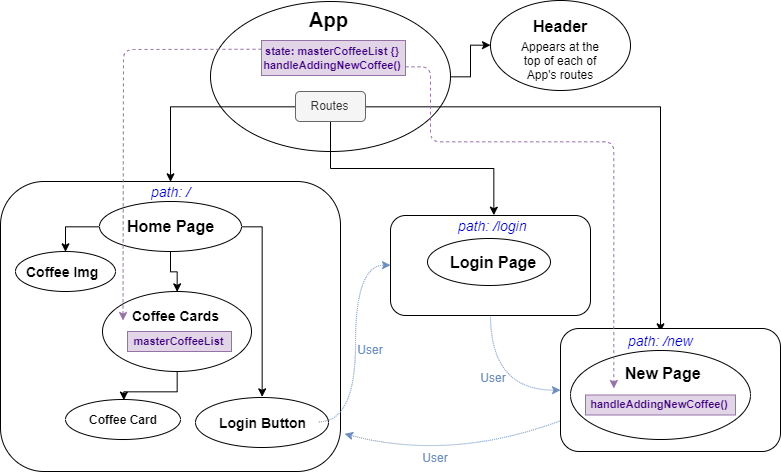

The diagram above was exported from draw.io. Its source (the exported page's mxGraphModel, read from the mxfile embedded in the PNG):
<mxGraphModel dx="1280" dy="1858" grid="1" gridSize="10" guides="1" tooltips="1" connect="1" arrows="1" fold="1" page="1" pageScale="1" pageWidth="850" pageHeight="1100" math="0" shadow="0">
  <root>
    <mxCell id="0" />
    <mxCell id="1" parent="0" />
    <mxCell id="LVEOE3e0ZABV83BkonZd-18" style="edgeStyle=orthogonalEdgeStyle;rounded=0;orthogonalLoop=1;jettySize=auto;html=1;exitX=1;exitY=0.5;exitDx=0;exitDy=0;entryX=0;entryY=0.5;entryDx=0;entryDy=0;" parent="1" source="LVEOE3e0ZABV83BkonZd-1" target="LVEOE3e0ZABV83BkonZd-14" edge="1">
      <mxGeometry relative="1" as="geometry" />
    </mxCell>
    <mxCell id="LVEOE3e0ZABV83BkonZd-1" value="" style="ellipse;whiteSpace=wrap;html=1;" parent="1" vertex="1">
      <mxGeometry x="230" width="240" height="150" as="geometry" />
    </mxCell>
    <mxCell id="LVEOE3e0ZABV83BkonZd-51" style="edgeStyle=orthogonalEdgeStyle;rounded=0;orthogonalLoop=1;jettySize=auto;html=1;exitX=0;exitY=0.5;exitDx=0;exitDy=0;entryX=0.5;entryY=0;entryDx=0;entryDy=0;fontSize=12;fontColor=#0000CC;" parent="1" source="LVEOE3e0ZABV83BkonZd-6" target="LVEOE3e0ZABV83BkonZd-11" edge="1">
      <mxGeometry relative="1" as="geometry" />
    </mxCell>
    <mxCell id="LVEOE3e0ZABV83BkonZd-53" style="edgeStyle=orthogonalEdgeStyle;rounded=0;orthogonalLoop=1;jettySize=auto;html=1;exitX=0.5;exitY=1;exitDx=0;exitDy=0;entryX=0.5;entryY=0;entryDx=0;entryDy=0;fontSize=12;fontColor=#0000CC;" parent="1" source="LVEOE3e0ZABV83BkonZd-6" target="LVEOE3e0ZABV83BkonZd-13" edge="1">
      <mxGeometry relative="1" as="geometry" />
    </mxCell>
    <mxCell id="LVEOE3e0ZABV83BkonZd-55" style="edgeStyle=orthogonalEdgeStyle;rounded=0;orthogonalLoop=1;jettySize=auto;html=1;exitX=1;exitY=0.5;exitDx=0;exitDy=0;entryX=0.5;entryY=0;entryDx=0;entryDy=0;fontSize=12;fontColor=#0000CC;" parent="1" source="LVEOE3e0ZABV83BkonZd-6" target="LVEOE3e0ZABV83BkonZd-12" edge="1">
      <mxGeometry relative="1" as="geometry" />
    </mxCell>
    <mxCell id="LVEOE3e0ZABV83BkonZd-6" value="Routes" style="text;html=1;strokeColor=#666666;fillColor=#f5f5f5;align=center;verticalAlign=middle;whiteSpace=wrap;rounded=1;fontColor=#333333;" parent="1" vertex="1">
      <mxGeometry x="315" y="90" width="70" height="30" as="geometry" />
    </mxCell>
    <mxCell id="LVEOE3e0ZABV83BkonZd-7" value="App" style="text;strokeColor=none;fillColor=none;html=1;fontSize=20;fontStyle=1;verticalAlign=middle;align=center;" parent="1" vertex="1">
      <mxGeometry x="321.5" y="4" width="53" height="28" as="geometry" />
    </mxCell>
    <mxCell id="LVEOE3e0ZABV83BkonZd-8" value="" style="rounded=1;whiteSpace=wrap;html=1;" parent="1" vertex="1">
      <mxGeometry x="20" y="180" width="340" height="290" as="geometry" />
    </mxCell>
    <mxCell id="LVEOE3e0ZABV83BkonZd-57" style="edgeStyle=orthogonalEdgeStyle;curved=1;orthogonalLoop=1;jettySize=auto;html=1;exitX=0.5;exitY=1;exitDx=0;exitDy=0;entryX=0;entryY=0.5;entryDx=0;entryDy=0;dashed=1;dashPattern=1 1;fontSize=12;fontColor=#0000CC;fillColor=#dae8fc;strokeColor=#6c8ebf;" parent="1" source="LVEOE3e0ZABV83BkonZd-9" target="LVEOE3e0ZABV83BkonZd-10" edge="1">
      <mxGeometry relative="1" as="geometry" />
    </mxCell>
    <mxCell id="LVEOE3e0ZABV83BkonZd-9" value="" style="rounded=1;whiteSpace=wrap;html=1;" parent="1" vertex="1">
      <mxGeometry x="410" y="214" width="200" height="100" as="geometry" />
    </mxCell>
    <mxCell id="8H3LwAbX1z61rxqCucx8-11" style="orthogonalLoop=1;jettySize=auto;html=1;exitX=0;exitY=0.75;exitDx=0;exitDy=0;entryX=1.012;entryY=0.87;entryDx=0;entryDy=0;entryPerimeter=0;dashed=1;strokeColor=#6C8EBF;fontSize=11;fontColor=#3E007D;dashPattern=1 1;curved=1;" edge="1" parent="1" source="LVEOE3e0ZABV83BkonZd-10" target="LVEOE3e0ZABV83BkonZd-8">
      <mxGeometry relative="1" as="geometry">
        <Array as="points">
          <mxPoint x="470" y="460" />
        </Array>
      </mxGeometry>
    </mxCell>
    <mxCell id="LVEOE3e0ZABV83BkonZd-10" value="" style="rounded=1;whiteSpace=wrap;html=1;" parent="1" vertex="1">
      <mxGeometry x="580" y="327" width="220" height="123" as="geometry" />
    </mxCell>
    <mxCell id="LVEOE3e0ZABV83BkonZd-11" value="path: /" style="text;strokeColor=none;fillColor=none;html=1;fontSize=14;fontStyle=2;verticalAlign=middle;align=center;fontColor=#0000CC;" parent="1" vertex="1">
      <mxGeometry x="142.5" y="180" width="95" height="20" as="geometry" />
    </mxCell>
    <mxCell id="LVEOE3e0ZABV83BkonZd-12" value="path: /new" style="text;strokeColor=none;fillColor=none;html=1;fontSize=14;fontStyle=2;verticalAlign=middle;align=center;fontColor=#0000CC;" parent="1" vertex="1">
      <mxGeometry x="610" y="330" width="140" height="18" as="geometry" />
    </mxCell>
    <mxCell id="LVEOE3e0ZABV83BkonZd-13" value="path: /login" style="text;strokeColor=none;fillColor=none;html=1;fontSize=14;fontStyle=2;verticalAlign=middle;align=center;fontColor=#0000CC;" parent="1" vertex="1">
      <mxGeometry x="435" y="214" width="155" height="20" as="geometry" />
    </mxCell>
    <mxCell id="LVEOE3e0ZABV83BkonZd-14" value="" style="ellipse;whiteSpace=wrap;html=1;rounded=1;" parent="1" vertex="1">
      <mxGeometry x="510" y="-1" width="140" height="90" as="geometry" />
    </mxCell>
    <mxCell id="LVEOE3e0ZABV83BkonZd-15" value="Header" style="text;strokeColor=none;fillColor=none;html=1;fontSize=16;fontStyle=1;verticalAlign=middle;align=center;rounded=1;" parent="1" vertex="1">
      <mxGeometry x="530" y="4" width="100" height="40" as="geometry" />
    </mxCell>
    <mxCell id="LVEOE3e0ZABV83BkonZd-16" value="Appears at the top of each of App's routes" style="text;html=1;strokeColor=none;fillColor=none;align=center;verticalAlign=middle;whiteSpace=wrap;rounded=0;direction=west;" parent="1" vertex="1">
      <mxGeometry x="530" y="39" width="100" height="40" as="geometry" />
    </mxCell>
    <mxCell id="LVEOE3e0ZABV83BkonZd-44" style="edgeStyle=orthogonalEdgeStyle;rounded=0;orthogonalLoop=1;jettySize=auto;html=1;exitX=0.5;exitY=1;exitDx=0;exitDy=0;entryX=0.5;entryY=0;entryDx=0;entryDy=0;fontSize=12;fontColor=#0000CC;" parent="1" source="LVEOE3e0ZABV83BkonZd-19" target="LVEOE3e0ZABV83BkonZd-20" edge="1">
      <mxGeometry relative="1" as="geometry" />
    </mxCell>
    <mxCell id="LVEOE3e0ZABV83BkonZd-19" value="" style="ellipse;whiteSpace=wrap;html=1;rounded=1;fontSize=18;fontColor=#0000CC;" parent="1" vertex="1">
      <mxGeometry x="122" y="290" width="149" height="80" as="geometry" />
    </mxCell>
    <mxCell id="LVEOE3e0ZABV83BkonZd-20" value="" style="ellipse;whiteSpace=wrap;html=1;rounded=1;fontSize=18;fontColor=#0000CC;" parent="1" vertex="1">
      <mxGeometry x="85" y="398" width="115" height="40" as="geometry" />
    </mxCell>
    <mxCell id="LVEOE3e0ZABV83BkonZd-21" value="" style="ellipse;whiteSpace=wrap;html=1;rounded=1;fontSize=18;fontColor=#0000CC;" parent="1" vertex="1">
      <mxGeometry x="35" y="250" width="100" height="40" as="geometry" />
    </mxCell>
    <mxCell id="LVEOE3e0ZABV83BkonZd-22" value="" style="ellipse;whiteSpace=wrap;html=1;rounded=1;fontSize=18;fontColor=#0000CC;" parent="1" vertex="1">
      <mxGeometry x="215" y="396" width="133" height="50" as="geometry" />
    </mxCell>
    <mxCell id="LVEOE3e0ZABV83BkonZd-23" value="" style="ellipse;whiteSpace=wrap;html=1;rounded=1;fontSize=18;fontColor=#0000CC;" parent="1" vertex="1">
      <mxGeometry x="590" y="349" width="180" height="89" as="geometry" />
    </mxCell>
    <mxCell id="LVEOE3e0ZABV83BkonZd-24" value="" style="ellipse;whiteSpace=wrap;html=1;rounded=1;fontSize=18;fontColor=#0000CC;" parent="1" vertex="1">
      <mxGeometry x="447" y="237" width="123" height="47" as="geometry" />
    </mxCell>
    <mxCell id="LVEOE3e0ZABV83BkonZd-40" style="edgeStyle=orthogonalEdgeStyle;rounded=0;orthogonalLoop=1;jettySize=auto;html=1;exitX=0;exitY=0.5;exitDx=0;exitDy=0;entryX=0.5;entryY=0;entryDx=0;entryDy=0;fontSize=12;fontColor=#0000CC;" parent="1" source="LVEOE3e0ZABV83BkonZd-25" target="LVEOE3e0ZABV83BkonZd-21" edge="1">
      <mxGeometry relative="1" as="geometry" />
    </mxCell>
    <mxCell id="LVEOE3e0ZABV83BkonZd-41" style="edgeStyle=orthogonalEdgeStyle;rounded=0;orthogonalLoop=1;jettySize=auto;html=1;exitX=1;exitY=0.5;exitDx=0;exitDy=0;entryX=0.5;entryY=0;entryDx=0;entryDy=0;fontSize=12;fontColor=#0000CC;" parent="1" source="LVEOE3e0ZABV83BkonZd-25" target="LVEOE3e0ZABV83BkonZd-22" edge="1">
      <mxGeometry relative="1" as="geometry" />
    </mxCell>
    <mxCell id="LVEOE3e0ZABV83BkonZd-43" style="edgeStyle=orthogonalEdgeStyle;rounded=0;orthogonalLoop=1;jettySize=auto;html=1;exitX=0.5;exitY=1;exitDx=0;exitDy=0;entryX=0.5;entryY=0;entryDx=0;entryDy=0;fontSize=12;fontColor=#0000CC;" parent="1" source="LVEOE3e0ZABV83BkonZd-25" target="LVEOE3e0ZABV83BkonZd-19" edge="1">
      <mxGeometry relative="1" as="geometry" />
    </mxCell>
    <mxCell id="LVEOE3e0ZABV83BkonZd-25" value="" style="ellipse;whiteSpace=wrap;html=1;rounded=1;fontSize=18;fontColor=#0000CC;" parent="1" vertex="1">
      <mxGeometry x="119" y="200" width="142" height="50" as="geometry" />
    </mxCell>
    <mxCell id="LVEOE3e0ZABV83BkonZd-27" value="Coffee Card" style="text;strokeColor=none;fillColor=none;html=1;fontSize=12;fontStyle=1;verticalAlign=middle;align=center;rounded=1;" parent="1" vertex="1">
      <mxGeometry x="101" y="408" width="83" height="20" as="geometry" />
    </mxCell>
    <mxCell id="LVEOE3e0ZABV83BkonZd-29" value="Coffee Cards" style="text;strokeColor=none;fillColor=none;html=1;fontSize=14;fontStyle=1;verticalAlign=middle;align=center;rounded=1;" parent="1" vertex="1">
      <mxGeometry x="142.5" y="304" width="106" height="20" as="geometry" />
    </mxCell>
    <mxCell id="LVEOE3e0ZABV83BkonZd-30" value="Coffee Img" style="text;strokeColor=none;fillColor=none;html=1;fontSize=14;fontStyle=1;verticalAlign=middle;align=center;rounded=1;" parent="1" vertex="1">
      <mxGeometry x="40" y="260" width="85" height="20" as="geometry" />
    </mxCell>
    <mxCell id="LVEOE3e0ZABV83BkonZd-31" value="Home Page" style="text;strokeColor=none;fillColor=none;html=1;fontSize=16;fontStyle=1;verticalAlign=middle;align=center;rounded=1;" parent="1" vertex="1">
      <mxGeometry x="140" y="210" width="100" height="28" as="geometry" />
    </mxCell>
    <mxCell id="LVEOE3e0ZABV83BkonZd-58" style="edgeStyle=orthogonalEdgeStyle;curved=1;orthogonalLoop=1;jettySize=auto;html=1;exitX=1;exitY=0.5;exitDx=0;exitDy=0;entryX=0;entryY=0.5;entryDx=0;entryDy=0;dashed=1;dashPattern=1 1;fontSize=12;fontColor=#0000CC;fillColor=#dae8fc;strokeColor=#6C8EBF;" parent="1" source="LVEOE3e0ZABV83BkonZd-32" target="LVEOE3e0ZABV83BkonZd-9" edge="1">
      <mxGeometry relative="1" as="geometry" />
    </mxCell>
    <mxCell id="LVEOE3e0ZABV83BkonZd-32" value="Login Button" style="text;strokeColor=none;fillColor=none;html=1;fontSize=14;fontStyle=1;verticalAlign=middle;align=center;rounded=1;" parent="1" vertex="1">
      <mxGeometry x="226" y="406" width="113" height="30" as="geometry" />
    </mxCell>
    <mxCell id="LVEOE3e0ZABV83BkonZd-33" value="Login Page" style="text;strokeColor=none;fillColor=none;html=1;fontSize=16;fontStyle=1;verticalAlign=middle;align=center;rounded=1;" parent="1" vertex="1">
      <mxGeometry x="461" y="248" width="103" height="24" as="geometry" />
    </mxCell>
    <mxCell id="LVEOE3e0ZABV83BkonZd-34" value="New Page" style="text;strokeColor=none;fillColor=none;html=1;fontSize=16;fontStyle=1;verticalAlign=middle;align=center;rounded=1;" parent="1" vertex="1">
      <mxGeometry x="630" y="356" width="105" height="30" as="geometry" />
    </mxCell>
    <mxCell id="LVEOE3e0ZABV83BkonZd-59" value="&lt;font color=&quot;#6c8ebf&quot;&gt;User&lt;/font&gt;" style="text;html=1;strokeColor=none;fillColor=none;align=center;verticalAlign=middle;whiteSpace=wrap;rounded=0;fontSize=12;fontColor=#0000CC;rotation=0;" parent="1" vertex="1">
      <mxGeometry x="370" y="338" width="40" height="20" as="geometry" />
    </mxCell>
    <mxCell id="LVEOE3e0ZABV83BkonZd-60" value="&lt;font color=&quot;#6c8ebf&quot;&gt;User&lt;/font&gt;" style="text;html=1;strokeColor=none;fillColor=none;align=center;verticalAlign=middle;whiteSpace=wrap;rounded=0;fontSize=12;fontColor=#0000CC;rotation=0;" parent="1" vertex="1">
      <mxGeometry x="492.5" y="366" width="40" height="20" as="geometry" />
    </mxCell>
    <mxCell id="8H3LwAbX1z61rxqCucx8-7" style="edgeStyle=none;rounded=1;orthogonalLoop=1;jettySize=auto;html=1;exitX=0;exitY=0.25;exitDx=0;exitDy=0;entryX=0;entryY=0.75;entryDx=0;entryDy=0;dashed=1;strokeColor=#9673A6;fontSize=11;fontColor=#3E007D;" edge="1" parent="1" source="8H3LwAbX1z61rxqCucx8-1" target="LVEOE3e0ZABV83BkonZd-29">
      <mxGeometry relative="1" as="geometry">
        <Array as="points">
          <mxPoint x="143" y="48" />
        </Array>
      </mxGeometry>
    </mxCell>
    <mxCell id="8H3LwAbX1z61rxqCucx8-10" style="edgeStyle=orthogonalEdgeStyle;rounded=1;orthogonalLoop=1;jettySize=auto;html=1;exitX=1;exitY=0.75;exitDx=0;exitDy=0;entryX=0.025;entryY=1.044;entryDx=0;entryDy=0;entryPerimeter=0;dashed=1;strokeColor=#9673A6;fontSize=11;fontColor=#3E007D;" edge="1" parent="1" source="8H3LwAbX1z61rxqCucx8-1" target="LVEOE3e0ZABV83BkonZd-34">
      <mxGeometry relative="1" as="geometry">
        <Array as="points">
          <mxPoint x="450" y="65" />
          <mxPoint x="450" y="140" />
          <mxPoint x="633" y="140" />
        </Array>
      </mxGeometry>
    </mxCell>
    <mxCell id="8H3LwAbX1z61rxqCucx8-1" value="&lt;font color=&quot;#3e007d&quot; size=&quot;1&quot;&gt;&lt;b style=&quot;font-size: 11px&quot;&gt;state: masterCoffeeList {}&lt;br&gt;handleAddingNewCoffee()&lt;br&gt;&lt;/b&gt;&lt;/font&gt;" style="text;html=1;strokeColor=#9673a6;fillColor=#e1d5e7;align=center;verticalAlign=middle;whiteSpace=wrap;rounded=0;" vertex="1" parent="1">
      <mxGeometry x="281" y="39" width="144" height="35" as="geometry" />
    </mxCell>
    <mxCell id="8H3LwAbX1z61rxqCucx8-2" value="masterCoffeeList" style="text;html=1;strokeColor=#9673a6;fillColor=#e1d5e7;align=center;verticalAlign=middle;whiteSpace=wrap;rounded=0;fontColor=#3E007D;fontStyle=1;fontSize=11;" vertex="1" parent="1">
      <mxGeometry x="147" y="330" width="104" height="20" as="geometry" />
    </mxCell>
    <mxCell id="8H3LwAbX1z61rxqCucx8-9" value="handleAddingNewCoffee()" style="text;html=1;strokeColor=#9673a6;fillColor=#e1d5e7;align=center;verticalAlign=middle;whiteSpace=wrap;rounded=0;fontSize=11;fontStyle=1;fontColor=#3E007D;" vertex="1" parent="1">
      <mxGeometry x="605" y="393.5" width="150" height="20" as="geometry" />
    </mxCell>
    <mxCell id="8H3LwAbX1z61rxqCucx8-12" value="&lt;font color=&quot;#6c8ebf&quot;&gt;User&lt;/font&gt;" style="text;html=1;strokeColor=none;fillColor=none;align=center;verticalAlign=middle;whiteSpace=wrap;rounded=0;fontSize=12;fontColor=#0000CC;rotation=0;" vertex="1" parent="1">
      <mxGeometry x="435" y="446" width="40" height="20" as="geometry" />
    </mxCell>
  </root>
</mxGraphModel>